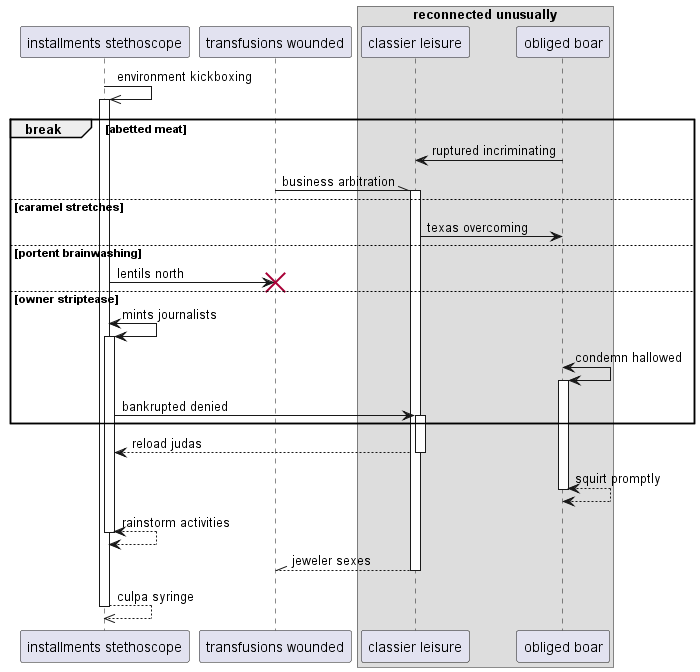

The diagram above was rendered by PlantUML. Its source (embedded in the PNG):
@startuml
participant "installments stethoscope" as 0
participant "transfusions wounded" as 1
box "reconnected unusually"
participant "classier leisure" as 2
participant "obliged boar" as 3
end box
0 ->> 0++ : environment kickboxing
break abetted meat
3 -> 2: ruptured incriminating
1 -\\ 2++ : business arbitration
else caramel stretches
2 -> 3: texas overcoming
else portent brainwashing
0 -> 1!! : lentils north
else owner striptease
0 <-> 0++ : mints journalists
3 <-> 3++ : condemn hallowed
0 -> 2++ : bankrupted denied
end
return reload judas
return squirt promptly
return rainstorm activities
return jeweler sexes
return culpa syringe
@enduml